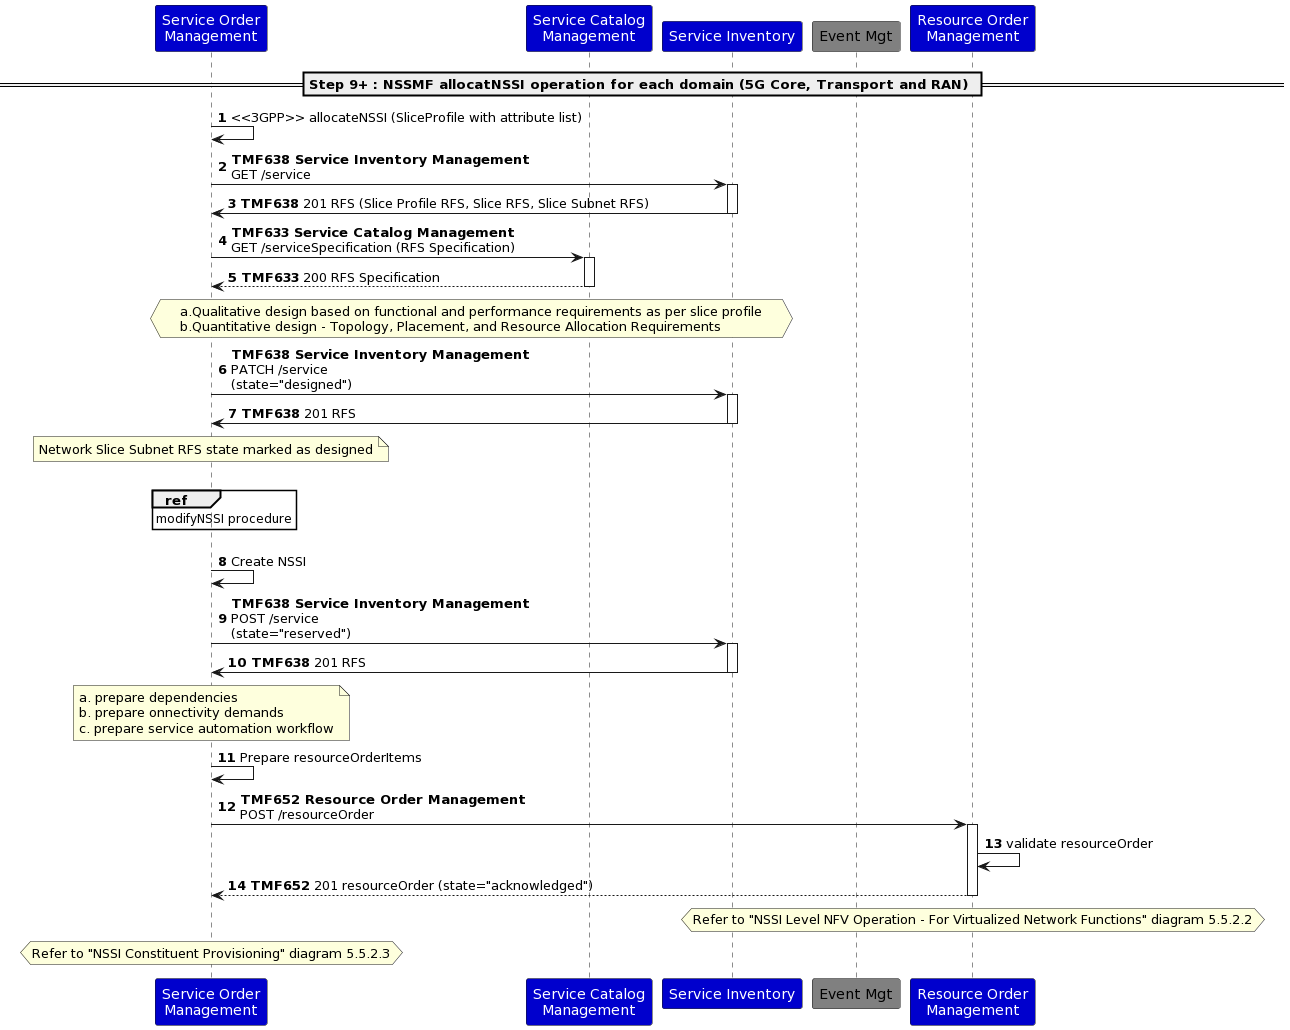

The diagram above was rendered by PlantUML. Its source (embedded in the PNG):
@startuml
autonumber
skinparam ParticipantFontColor automatic
participant "Service Order\nManagement" as SOM #MediumBlue
participant "Service Catalog\nManagement" as SCM #MediumBlue
participant "Service Inventory" as SI #MediumBlue
participant "Event Mgt" as EB #Grey
participant "Resource Order\nManagement" as ROM #MediumBlue
== Step 9+ : NSSMF allocatNSSI operation for each domain (5G Core, Transport and RAN) ==
SOM -> SOM : <<3GPP>> allocateNSSI (SliceProfile with attribute list)
SOM -> SI : **TMF638 Service Inventory Management**\nGET /service
activate SI
SI -> SOM : **TMF638** 201 RFS (Slice Profile RFS, Slice RFS, Slice Subnet RFS)
deactivate SI
SOM -> SCM: **TMF633 Service Catalog Management**\nGET /serviceSpecification (RFS Specification)
activate SCM
SCM --> SOM: **TMF633** 200 RFS Specification
deactivate SCM
Hnote over SOM, SI
a.Qualitative design based on functional and performance requirements as per slice profile
b.Quantitative design - Topology, Placement, and Resource Allocation Requirements
End note
SOM -> SI : **TMF638 Service Inventory Management**\nPATCH /service\n(state="designed")
activate SI
SI -> SOM : **TMF638** 201 RFS
deactivate SI
note over SOM
Network Slice Subnet RFS state marked as designed
End note
Alt If reusing an existing NSSI
ref over SOM
modifyNSSI procedure
End ref
Else If new NSSI to be created
SOM -> SOM: Create NSSI
SOM -> SI : **TMF638 Service Inventory Management**\nPOST /service\n(state="reserved")
activate SI
SI -> SOM : **TMF638** 201 RFS
deactivate SI
Note over SOM
a. prepare dependencies
b. prepare onnectivity demands
c. prepare service automation workflow
End note
SOM -> SOM : Prepare resourceOrderItems
SOM -> ROM: **TMF652 Resource Order Management**\nPOST /resourceOrder
activate ROM
ROM -> ROM: validate resourceOrder
ROM --> SOM: **TMF652** 201 resourceOrder (state="acknowledged")
deactivate ROM
Hnote over ROM
Refer to "NSSI Level NFV Operation - For Virtualized Network Functions" diagram 5.5.2.2
End Note
Hnote over SOM
Refer to "NSSI Constituent Provisioning" diagram 5.5.2.3
End note
@enduml